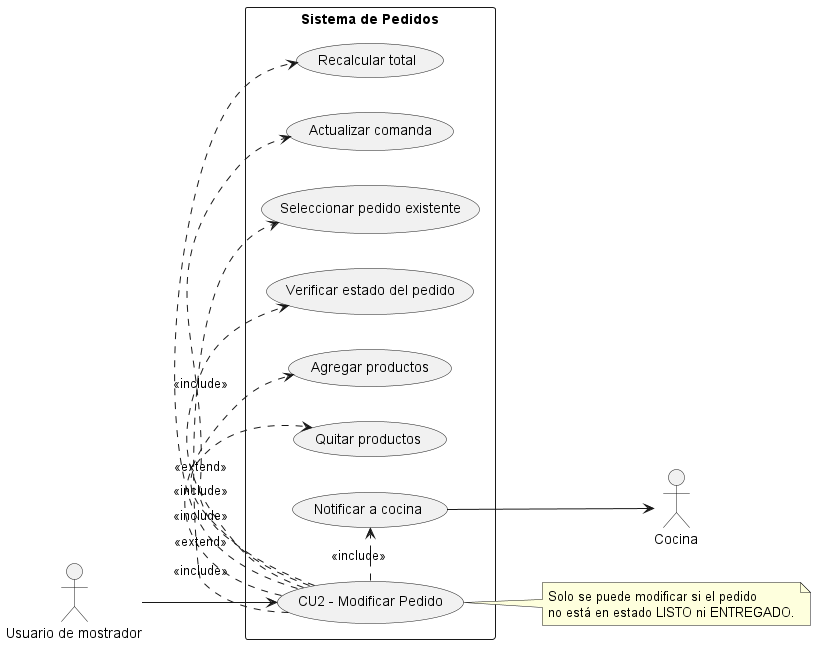

The diagram above was rendered by PlantUML. Its source (embedded in the PNG):
@startuml
left to right direction
skinparam packageStyle rectangle

actor "Usuario de mostrador" as Usuario
actor "Cocina" as Cocina

rectangle "Sistema de Pedidos" {
  usecase "CU2 - Modificar Pedido" as UC2
  usecase "Seleccionar pedido existente" as UC2a
  usecase "Verificar estado del pedido" as UC2b
  usecase "Agregar productos" as UC2c
  usecase "Quitar productos" as UC2d
  usecase "Recalcular total" as UC2e
  usecase "Actualizar comanda" as UC2f
  usecase "Notificar a cocina" as UC2g
}

Usuario --> UC2
UC2 .> UC2a : <<include>>
UC2 .> UC2b : <<include>>
UC2 .> UC2c : <<extend>>
UC2 .> UC2d : <<extend>>
UC2 .> UC2e : <<include>>
UC2 .> UC2f : <<include>>
UC2 .> UC2g : <<include>>
UC2g --> Cocina

note right of UC2
  Solo se puede modificar si el pedido
  no está en estado LISTO ni ENTREGADO.
end note
@enduml